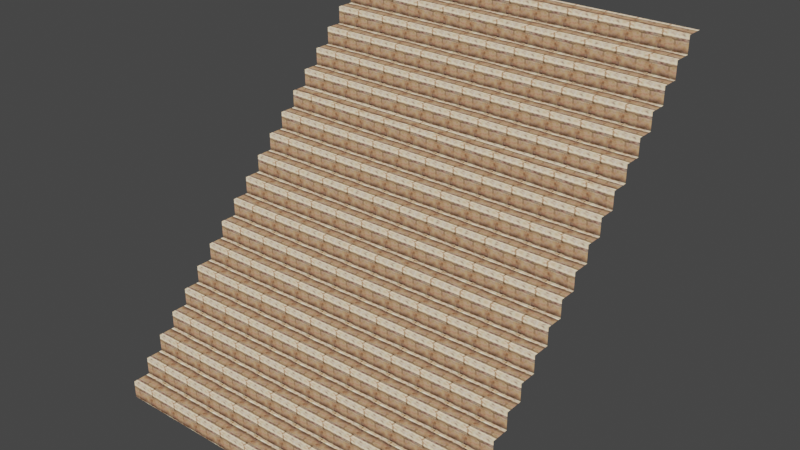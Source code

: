 # Source: WideStairs.blend  (saved by Blender 5.2.44; exported with 4.5.12 LTS)
import bpy
from mathutils import Matrix  # noqa: F401  (used for matrix-valued properties, if any)

bpy.ops.wm.read_factory_settings(use_empty=True)
scene = bpy.context.scene
scene.name = 'Scene'

# ---- collections
col_mrk_nc_k_gmdaikaidan_nja = bpy.data.collections.new('mrk_nc_k_gmdaikaidan.nja'); scene.collection.children.link(col_mrk_nc_k_gmdaikaidan_nja)

# ---- images (referenced by path relative to the original .blend; pixels are not part of the script)
import os
ASSET_DIR = os.environ.get("B2B_ASSET_DIR", "")  # directory of the original .blend (textures are referenced by path, not embedded)
HERE = os.path.dirname(os.path.abspath(__file__))  # packed textures are extracted next to this script under _unpacked/

def load_image(name, relpath, width, height, colorspace="sRGB"):
    """Load a texture the original file referenced (path relative to the .blend, or extracted next to this script)."""
    p = next((c for c in (os.path.join(HERE, relpath), os.path.join(ASSET_DIR, relpath)) if relpath and os.path.exists(c)), "")
    if p:
        img = bpy.data.images.load(p, check_existing=True)
        img.name = name
    else:  # same state as the original file: an image datablock whose file is absent (Cycles renders it pink)
        img = bpy.data.images.new(name, width, height)
        img.source = "FILE"
        img.filepath = "//" + (relpath or name)
    img.colorspace_settings.name = colorspace
    return img
img_mr_032k_pnikaid01 = load_image('mr_032k_pnikaid01', '_unpacked/mr_032k_pnikaid01.65219dfc.png', 32, 32, 'sRGB')

# ---- materials (node trees are filled in below, after node groups)
mat_mrk_nc_k_gmdaikaidan_nja_sa1mdl_0 = bpy.data.materials.new('mrk_nc_k_gmdaikaidan.nja.sa1mdl_0')
mat_mrk_nc_k_gmdaikaidan_nja_sa1mdl_0.use_transparent_shadow = False
mat_mrk_nc_k_gmdaikaidan_nja_sa1mdl_0.preview_render_type = 'FLAT'
mat_mrk_nc_k_gmdaikaidan_nja_sa1mdl_0.diffuse_color = (0.698, 0.698, 0.698, 1.0)
mat_mrk_nc_k_gmdaikaidan_nja_sa1mdl_0.roughness = 0.9569

# ---- node groups
ng_widestairsnode = bpy.data.node_groups.new('WideStairsNode', 'GeometryNodeTree')
_s = ng_widestairsnode.interface.new_socket(name='Geometry', in_out='OUTPUT', socket_type='NodeSocketGeometry')
_s = ng_widestairsnode.interface.new_socket(name='Geometry', in_out='INPUT', socket_type='NodeSocketGeometry')
ng_widestairsnode.interface.new_panel('SET Object Properties')
_s = ng_widestairsnode.interface.new_socket(name='BAMS X Rotation', in_out='INPUT', socket_type='NodeSocketInt')
_s = ng_widestairsnode.interface.new_socket(name='BAMS Y Rotation', in_out='INPUT', socket_type='NodeSocketInt')
_s = ng_widestairsnode.interface.new_socket(name='BAMS Z Rotation', in_out='INPUT', socket_type='NodeSocketInt')
_s = ng_widestairsnode.interface.new_socket(name='Scale X Property', in_out='INPUT', socket_type='NodeSocketFloat')
_s = ng_widestairsnode.interface.new_socket(name='Scale Y Property', in_out='INPUT', socket_type='NodeSocketFloat')
_s = ng_widestairsnode.interface.new_socket(name='Scale Z Property', in_out='INPUT', socket_type='NodeSocketFloat')
ng_widestairsnode.interface.new_panel('Geometry Node Info')
ng_widestairsnode.is_modifier = True
# nodes of 'WideStairsNode' reference scene objects; filled in after objects exist

# ---- material node trees
mat_mrk_nc_k_gmdaikaidan_nja_sa1mdl_0.use_nodes = True; mat_mrk_nc_k_gmdaikaidan_nja_sa1mdl_0.node_tree.nodes.clear()
_N = mat_mrk_nc_k_gmdaikaidan_nja_sa1mdl_0.node_tree.nodes; _L = mat_mrk_nc_k_gmdaikaidan_nja_sa1mdl_0.node_tree.links
n0 = _N.new('ShaderNodeTexImage'); n0.name = 'SAIO Texture'; n0.location = (-40, 319)
n0.label = 'SAIO Texture'
n0.image = img_mr_032k_pnikaid01
n1 = _N.new('ShaderNodeOutputMaterial'); n1.name = 'SAIO Output'; n1.location = (720, 360)
n1.label = 'SAIO Output'
_L.new(n0.outputs[0], n1.inputs[0])
n1.is_active_output = True

# ---- world
world_world = bpy.data.worlds.new('World'); scene.world = world_world
world_world.use_nodes = True; world_world.node_tree.nodes.clear()
_N = world_world.node_tree.nodes; _L = world_world.node_tree.links
n0 = _N.new('ShaderNodeOutputWorld'); n0.name = 'World Output'; n0.location = (300, 300)
n1 = _N.new('ShaderNodeBackground'); n1.name = 'Background'; n1.location = (10, 300)
n1.inputs[0].default_value = (0.05088, 0.05088, 0.05088, 1.0)
_L.new(n1.outputs[0], n0.inputs[0])
n0.is_active_output = True
world_world.color = (0.05088, 0.05088, 0.05088)
world_world.use_sun_shadow = False
world_world.sun_shadow_jitter_overblur = 0.0

# ---- meshes
me_widestairs = bpy.data.meshes.new('WideStairs')
me_widestairs.from_pydata([], [], [])
me_widestairs.update()
me_attach_00130118 = bpy.data.meshes.new('attach_00130118')
me_attach_00130118.from_pydata([(52.0, -40.0, 10.0), (-52.0, -40.0, 10.0), (52.0, -40.0, 15.0), (-52.0, -40.0, 15.0), (-52.0, -35.0, 15.0), (52.0, -35.0, 15.0), (52.0, 10.0, 65.0), (-52.0, 10.0, 65.0), (-52.0, 10.0, 60.0), (52.0, 10.0, 60.0), (52.0, 15.0, 65.0), (-52.0, 15.0, 65.0), (-52.0, 5.0, 60.0), (52.0, 5.0, 60.0), (-52.0, 15.0, 70.0), (52.0, 15.0, 70.0), (52.0, 20.0, 70.0), (-52.0, 20.0, 70.0), (-52.0, 5.0, 55.0), (52.0, 5.0, 55.0), (52.0, 25.05, 75.0), (-52.0, 25.05, 75.0), (-52.0, 20.0, 75.0), (52.0, 20.0, 75.0), (-52.0, 0.0, 55.0), (52.0, 0.0, 55.0), (52.0, 25.05, 80.0), (-52.0, 25.05, 80.0), (-52.0, 0.0, 50.0), (52.0, 0.0, 50.0), (52.0, 30.0, 80.0), (-52.0, 30.0, 80.0), (-52.0, -5.0, 50.0), (52.0, -5.0, 50.0), (52.0, 40.0, 90.0), (-52.0, 40.0, 90.0), (-52.0, 35.0, 90.0), (52.0, 35.0, 90.0), (-52.0, 35.0, 85.0), (52.0, 35.0, 85.0), (52.0, 40.0, 95.0), (-52.0, 40.0, 95.0), (-52.0, 30.0, 85.0), (52.0, 30.0, 85.0), (-52.0, 45.0, 95.0), (52.0, 45.0, 95.0), (-52.0, -5.0, 45.0), (52.0, -5.0, 45.0), (-52.0, 45.0, 100.0), (52.0, 45.0, 100.0), (52.0, -19.95, 35.0), (-52.0, -19.95, 35.0), (-52.0, -19.95, 30.0), (52.0, -19.95, 30.0), (52.0, -15.0, 35.0), (-52.0, -15.0, 35.0), (-52.0, -25.0, 30.0), (52.0, -25.0, 30.0), (52.0, -15.0, 40.0), (-52.0, -15.0, 40.0), (-52.0, -25.0, 25.0), (52.0, -25.0, 25.0), (52.0, -10.0, 40.0), (-52.0, -10.0, 40.0), (-52.0, -30.0, 25.0), (52.0, -30.0, 25.0), (52.0, -10.0, 45.0), (-52.0, -10.0, 45.0), (-52.0, -35.0, 20.0), (52.0, -35.0, 20.0), (-52.0, -30.0, 20.0), (52.0, -30.0, 20.0), (-52.0, -45.0, 10.0), (52.0, -45.0, 10.0), (-52.0, -45.0, 5.0), (52.0, -45.0, 5.0), (-52.0, -50.0, 5.0), (52.0, -50.0, 5.0), (-52.0, -50.0, 0.0), (52.0, -50.0, 0.0), (52.0, 50.0, 100.0), (-52.0, 50.0, 100.0)], [], [(68, 4, 69), (4, 5, 69), (69, 71, 68), (68, 71, 70), (37, 36, 39), (36, 38, 39), (67, 66, 46), (46, 66, 47), (65, 64, 71), (64, 70, 71), (66, 67, 62), (67, 63, 62), (64, 65, 60), (60, 65, 61), (59, 58, 63), (63, 58, 62), (57, 56, 61), (56, 60, 61), (58, 59, 54), (59, 55, 54), (56, 57, 52), (52, 57, 53), (51, 50, 55), (55, 50, 54), (50, 51, 53), (51, 52, 53), (48, 44, 49), (44, 45, 49), (33, 32, 47), (32, 46, 47), (2, 3, 0), (3, 1, 0), (43, 42, 30), (42, 31, 30), (2, 5, 3), (3, 5, 4), (40, 45, 41), (41, 45, 44), (42, 43, 38), (38, 43, 39), (40, 41, 34), (41, 35, 34), (6, 7, 9), (7, 8, 9), (7, 6, 11), (11, 6, 10), (12, 13, 8), (8, 13, 9), (16, 17, 15), (15, 17, 14), (15, 14, 10), (14, 11, 10), (13, 12, 19), (12, 18, 19), (22, 23, 21), (21, 23, 20), (23, 22, 16), (22, 17, 16), (24, 25, 18), (18, 25, 19), (26, 27, 20), (27, 21, 20), (25, 24, 29), (24, 28, 29), (27, 26, 31), (31, 26, 30), (32, 33, 28), (28, 33, 29), (36, 37, 35), (35, 37, 34), (72, 73, 1), (1, 73, 0), (73, 72, 75), (72, 74, 75), (76, 77, 74), (74, 77, 75), (77, 76, 79), (76, 78, 79), (80, 81, 49), (49, 81, 48)])
me_attach_00130118.polygons.foreach_set('use_smooth', [True] * 80)
_uv = me_attach_00130118.uv_layers.new(name='UV')
_uv.uv.foreach_set('vector', [0.1843, 0.01569, 0.1843, 0.8314, 11.81, 0.01569, 0.1843, 0.8314, 11.81, 0.8314, 11.81, 0.01569, 0.1843, 0.01569, 0.1843, 0.9882, 11.81, 0.01569, 11.81, 0.01569, 0.1843, 0.9882, 11.81, 0.9882, 11.81, 0.01569, 0.1843, 0.01569, 11.81, 0.8314, 0.1843, 0.01569, 0.1843, 0.8314, 11.81, 0.8314, 0.1843, 0.01569, 11.81, 0.01569, 0.1843, 0.9882, 0.1843, 0.9882, 11.81, 0.01569, 11.81, 0.9882, 11.81, 0.01569, 0.1843, 0.01569, 11.81, 0.8314, 0.1843, 0.01569, 0.1843, 0.8314, 11.81, 0.8314, 11.81, 0.01569, 0.1843, 0.01569, 11.81, 0.8314, 0.1843, 0.01569, 0.1843, 0.8314, 11.81, 0.8314, 11.81, 0.01569, 0.1843, 0.01569, 11.81, 0.9882, 11.81, 0.9882, 0.1843, 0.01569, 0.1843, 0.9882, 11.81, 0.01569, 0.1843, 0.01569, 11.81, 0.9882, 11.81, 0.9882, 0.1843, 0.01569, 0.1843, 0.9882, 11.81, 0.01569, 0.1843, 0.01569, 11.81, 0.8314, 0.1843, 0.01569, 0.1843, 0.8314, 11.81, 0.8314, 11.81, 0.01569, 0.1843, 0.01569, 11.81, 0.8314, 0.1843, 0.01569, 0.1843, 0.8314, 11.81, 0.8314, 11.81, 0.01569, 0.1843, 0.01569, 11.81, 0.9882, 11.81, 0.9882, 0.1843, 0.01569, 0.1843, 0.9882, 11.81, 0.01569, 0.1843, 0.01569, 11.81, 0.9882, 11.81, 0.9882, 0.1843, 0.01569, 0.1843, 0.9882, 11.81, 0.01569, 0.1843, 0.01569, 11.81, 0.8314, 0.1843, 0.01569, 0.1843, 0.8314, 11.81, 0.8314, 0.1843, 0.01569, 0.1843, 0.8314, 11.81, 0.01569, 0.1843, 0.8314, 11.81, 0.8314, 11.81, 0.01569, 11.81, 0.01569, 0.1843, 0.01569, 11.81, 0.8314, 0.1843, 0.01569, 0.1843, 0.8314, 11.81, 0.8314, 11.81, 0.01569, 0.1843, 0.01569, 11.81, 0.8314, 0.1843, 0.01569, 0.1843, 0.8314, 11.81, 0.8314, 11.81, 0.01569, 0.1843, 0.01569, 11.81, 0.8314, 0.1843, 0.01569, 0.1843, 0.8314, 11.81, 0.8314, 0.1843, 0.01569, 0.1843, 0.9882, 11.81, 0.01569, 11.81, 0.01569, 0.1843, 0.9882, 11.81, 0.9882, 11.81, 0.01569, 11.81, 0.9882, 0.1843, 0.01569, 0.1843, 0.01569, 11.81, 0.9882, 0.1843, 0.9882, 0.1843, 0.01569, 11.81, 0.01569, 0.1843, 0.9882, 0.1843, 0.9882, 11.81, 0.01569, 11.81, 0.9882, 0.1843, 0.01569, 11.81, 0.01569, 0.1843, 0.8314, 11.81, 0.01569, 11.81, 0.8314, 0.1843, 0.8314, 11.81, 0.01569, 0.1843, 0.01569, 11.81, 0.8314, 0.1843, 0.01569, 0.1843, 0.8314, 11.81, 0.8314, 11.81, 0.01569, 0.1843, 0.01569, 11.81, 0.9882, 11.81, 0.9882, 0.1843, 0.01569, 0.1843, 0.9882, 11.81, 0.01569, 0.1843, 0.01569, 11.81, 0.9882, 11.81, 0.9882, 0.1843, 0.01569, 0.1843, 0.9882, 11.81, 0.01569, 0.1843, 0.01569, 11.81, 0.9882, 11.81, 0.9882, 0.1843, 0.01569, 0.1843, 0.9882, 0.1843, 0.01569, 11.81, 0.01569, 0.1843, 0.8314, 11.81, 0.01569, 11.81, 0.8314, 0.1843, 0.8314, 11.81, 0.01569, 0.1843, 0.01569, 11.81, 0.8314, 0.1843, 0.01569, 0.1843, 0.8314, 11.81, 0.8314, 11.81, 0.01569, 0.1843, 0.01569, 11.81, 0.9882, 11.81, 0.9882, 0.1843, 0.01569, 0.1843, 0.9882, 11.81, 0.01569, 0.1843, 0.01569, 11.81, 0.8314, 0.1843, 0.01569, 0.1843, 0.8314, 11.81, 0.8314, 11.81, 0.01569, 0.1843, 0.01569, 11.81, 0.9882, 11.81, 0.9882, 0.1843, 0.01569, 0.1843, 0.9882, 11.81, 0.01569, 0.1843, 0.01569, 11.81, 0.8314, 0.1843, 0.01569, 0.1843, 0.8314, 11.81, 0.8314, 0.1843, 0.01569, 11.81, 0.01569, 0.1843, 0.8314, 11.81, 0.01569, 11.81, 0.8314, 0.1843, 0.8314, 11.81, 0.01569, 0.1843, 0.01569, 11.81, 0.9882, 11.81, 0.9882, 0.1843, 0.01569, 0.1843, 0.9882, 11.81, 0.01569, 0.1843, 0.01569, 11.81, 0.9882, 11.81, 0.9882, 0.1843, 0.01569, 0.1843, 0.9882, 11.81, 0.01569, 0.1843, 0.01569, 11.81, 0.9882, 11.81, 0.9882, 0.1843, 0.01569, 0.1843, 0.9882, 11.81, 0.01569, 0.1843, 0.01569, 11.81, 0.9882, 11.81, 0.9882, 0.1843, 0.01569, 0.1843, 0.9882, 11.81, 0.01569, 0.1843, 0.01569, 11.81, 0.8314, 0.1843, 0.01569, 0.1843, 0.8314, 11.81, 0.8314, 11.81, 0.01569, 0.1843, 0.01569, 11.81, 0.9882, 11.81, 0.9882, 0.1843, 0.01569, 0.1843, 0.9882, 11.81, 0.01569, 0.1843, 0.01569, 11.81, 0.8314, 0.1843, 0.01569, 0.1843, 0.8314, 11.81, 0.8314, 0.1843, 0.01569, 11.81, 0.01569, 0.1843, 0.9882, 0.1843, 0.9882, 11.81, 0.01569, 11.81, 0.9882])
_ca = me_attach_00130118.color_attributes.new('Color', 'FLOAT_COLOR', 'CORNER')
_ca.data.foreach_set('color', [0.3005, 0.3372, 0.3613, 1.0, 0.09084, 0.15, 0.1441, 1.0, 0.3005, 0.3372, 0.3613, 1.0, 0.09084, 0.15, 0.1441, 1.0, 0.09084, 0.15, 0.1441, 1.0, 0.3005, 0.3372, 0.3613, 1.0, 1.0, 1.0, 1.0, 1.0, 1.0, 1.0, 1.0, 1.0, 1.0, 1.0, 1.0, 1.0, 1.0, 1.0, 1.0, 1.0, 1.0, 1.0, 1.0, 1.0, 1.0, 1.0, 1.0, 1.0, 0.3005, 0.3372, 0.3613, 1.0, 0.3005, 0.3372, 0.3613, 1.0, 0.09084, 0.15, 0.1441, 1.0, 0.3005, 0.3372, 0.3613, 1.0, 0.09084, 0.15, 0.1441, 1.0, 0.09084, 0.15, 0.1441, 1.0, 1.0, 1.0, 1.0, 1.0, 1.0, 1.0, 1.0, 1.0, 1.0, 1.0, 1.0, 1.0, 1.0, 1.0, 1.0, 1.0, 1.0, 1.0, 1.0, 1.0, 1.0, 1.0, 1.0, 1.0, 0.3005, 0.3372, 0.3613, 1.0, 0.3005, 0.3372, 0.3613, 1.0, 0.09084, 0.15, 0.1441, 1.0, 0.3005, 0.3372, 0.3613, 1.0, 0.09084, 0.15, 0.1441, 1.0, 0.09084, 0.15, 0.1441, 1.0, 0.3005, 0.3372, 0.3613, 1.0, 0.3005, 0.3372, 0.3613, 1.0, 0.09084, 0.15, 0.1441, 1.0, 0.3005, 0.3372, 0.3613, 1.0, 0.09084, 0.15, 0.1441, 1.0, 0.09084, 0.15, 0.1441, 1.0, 1.0, 1.0, 1.0, 1.0, 1.0, 1.0, 1.0, 1.0, 1.0, 1.0, 1.0, 1.0, 1.0, 1.0, 1.0, 1.0, 1.0, 1.0, 1.0, 1.0, 1.0, 1.0, 1.0, 1.0, 1.0, 1.0, 1.0, 1.0, 1.0, 1.0, 1.0, 1.0, 1.0, 1.0, 1.0, 1.0, 1.0, 1.0, 1.0, 1.0, 1.0, 1.0, 1.0, 1.0, 1.0, 1.0, 1.0, 1.0, 0.3005, 0.3372, 0.3613, 1.0, 0.3005, 0.3372, 0.3613, 1.0, 0.09084, 0.15, 0.1441, 1.0, 0.3005, 0.3372, 0.3613, 1.0, 0.09084, 0.15, 0.1441, 1.0, 0.09084, 0.15, 0.1441, 1.0, 0.3005, 0.3372, 0.3613, 1.0, 0.3005, 0.3372, 0.3613, 1.0, 0.09084, 0.15, 0.1441, 1.0, 0.3005, 0.3372, 0.3613, 1.0, 0.09084, 0.15, 0.1441, 1.0, 0.09084, 0.15, 0.1441, 1.0, 1.0, 1.0, 1.0, 1.0, 1.0, 1.0, 1.0, 1.0, 1.0, 1.0, 1.0, 1.0, 1.0, 1.0, 1.0, 1.0, 1.0, 1.0, 1.0, 1.0, 1.0, 1.0, 1.0, 1.0, 1.0, 1.0, 1.0, 1.0, 1.0, 1.0, 1.0, 1.0, 1.0, 1.0, 1.0, 1.0, 1.0, 1.0, 1.0, 1.0, 1.0, 1.0, 1.0, 1.0, 1.0, 1.0, 1.0, 1.0, 0.3005, 0.3372, 0.3613, 1.0, 0.3005, 0.3372, 0.3613, 1.0, 0.09084, 0.15, 0.1441, 1.0, 0.3005, 0.3372, 0.3613, 1.0, 0.09084, 0.15, 0.1441, 1.0, 0.09084, 0.15, 0.1441, 1.0, 0.3005, 0.3372, 0.3613, 1.0, 0.09084, 0.15, 0.1441, 1.0, 0.3005, 0.3372, 0.3613, 1.0, 0.09084, 0.15, 0.1441, 1.0, 0.09084, 0.15, 0.1441, 1.0, 0.3005, 0.3372, 0.3613, 1.0, 0.3005, 0.3372, 0.3613, 1.0, 0.3005, 0.3372, 0.3613, 1.0, 0.09084, 0.15, 0.1441, 1.0, 0.3005, 0.3372, 0.3613, 1.0, 0.09084, 0.15, 0.1441, 1.0, 0.09084, 0.15, 0.1441, 1.0, 0.3005, 0.3372, 0.3613, 1.0, 0.3005, 0.3372, 0.3613, 1.0, 0.09084, 0.15, 0.1441, 1.0, 0.3005, 0.3372, 0.3613, 1.0, 0.09084, 0.15, 0.1441, 1.0, 0.09084, 0.15, 0.1441, 1.0, 0.3005, 0.3372, 0.3613, 1.0, 0.3005, 0.3372, 0.3613, 1.0, 0.09084, 0.15, 0.1441, 1.0, 0.3005, 0.3372, 0.3613, 1.0, 0.09084, 0.15, 0.1441, 1.0, 0.09084, 0.15, 0.1441, 1.0, 1.0, 1.0, 1.0, 1.0, 1.0, 1.0, 1.0, 1.0, 1.0, 1.0, 1.0, 1.0, 1.0, 1.0, 1.0, 1.0, 1.0, 1.0, 1.0, 1.0, 1.0, 1.0, 1.0, 1.0, 1.0, 1.0, 1.0, 1.0, 1.0, 1.0, 1.0, 1.0, 1.0, 1.0, 1.0, 1.0, 1.0, 1.0, 1.0, 1.0, 1.0, 1.0, 1.0, 1.0, 1.0, 1.0, 1.0, 1.0, 1.0, 1.0, 1.0, 1.0, 1.0, 1.0, 1.0, 1.0, 1.0, 1.0, 1.0, 1.0, 1.0, 1.0, 1.0, 1.0, 1.0, 1.0, 1.0, 1.0, 1.0, 1.0, 1.0, 1.0, 0.3005, 0.3372, 0.3613, 1.0, 0.3005, 0.3372, 0.3613, 1.0, 0.09084, 0.15, 0.1441, 1.0, 0.3005, 0.3372, 0.3613, 1.0, 0.09084, 0.15, 0.1441, 1.0, 0.09084, 0.15, 0.1441, 1.0, 0.3005, 0.3372, 0.3613, 1.0, 0.3005, 0.3372, 0.3613, 1.0, 0.09084, 0.15, 0.1441, 1.0, 0.3005, 0.3372, 0.3613, 1.0, 0.09084, 0.15, 0.1441, 1.0, 0.09084, 0.15, 0.1441, 1.0, 1.0, 1.0, 1.0, 1.0, 1.0, 1.0, 1.0, 1.0, 1.0, 1.0, 1.0, 1.0, 1.0, 1.0, 1.0, 1.0, 1.0, 1.0, 1.0, 1.0, 1.0, 1.0, 1.0, 1.0, 1.0, 1.0, 1.0, 1.0, 1.0, 1.0, 1.0, 1.0, 1.0, 1.0, 1.0, 1.0, 1.0, 1.0, 1.0, 1.0, 1.0, 1.0, 1.0, 1.0, 1.0, 1.0, 1.0, 1.0, 1.0, 1.0, 1.0, 1.0, 1.0, 1.0, 1.0, 1.0, 1.0, 1.0, 1.0, 1.0, 1.0, 1.0, 1.0, 1.0, 1.0, 1.0, 1.0, 1.0, 1.0, 1.0, 1.0, 1.0, 0.3005, 0.3372, 0.3613, 1.0, 0.3005, 0.3372, 0.3613, 1.0, 0.09084, 0.15, 0.1441, 1.0, 0.3005, 0.3372, 0.3613, 1.0, 0.09084, 0.15, 0.1441, 1.0, 0.09084, 0.15, 0.1441, 1.0, 0.3005, 0.3372, 0.3613, 1.0, 0.3005, 0.3372, 0.3613, 1.0, 0.09084, 0.15, 0.1441, 1.0, 0.3005, 0.3372, 0.3613, 1.0, 0.09084, 0.15, 0.1441, 1.0, 0.09084, 0.15, 0.1441, 1.0, 1.0, 1.0, 1.0, 1.0, 1.0, 1.0, 1.0, 1.0, 1.0, 1.0, 1.0, 1.0, 1.0, 1.0, 1.0, 1.0, 1.0, 1.0, 1.0, 1.0, 1.0, 1.0, 1.0, 1.0, 0.3005, 0.3372, 0.3613, 1.0, 0.3005, 0.3372, 0.3613, 1.0, 0.09084, 0.15, 0.1441, 1.0, 0.3005, 0.3372, 0.3613, 1.0, 0.09084, 0.15, 0.1441, 1.0, 0.09084, 0.15, 0.1441, 1.0, 1.0, 1.0, 1.0, 1.0, 1.0, 1.0, 1.0, 1.0, 1.0, 1.0, 1.0, 1.0, 1.0, 1.0, 1.0, 1.0, 1.0, 1.0, 1.0, 1.0, 1.0, 1.0, 1.0, 1.0, 0.3005, 0.3372, 0.3613, 1.0, 0.3005, 0.3372, 0.3613, 1.0, 0.09084, 0.15, 0.1441, 1.0, 0.3005, 0.3372, 0.3613, 1.0, 0.09084, 0.15, 0.1441, 1.0, 0.09084, 0.15, 0.1441, 1.0, 0.3005, 0.3372, 0.3613, 1.0, 0.3005, 0.3372, 0.3613, 1.0, 0.09084, 0.15, 0.1441, 1.0, 0.3005, 0.3372, 0.3613, 1.0, 0.09084, 0.15, 0.1441, 1.0, 0.09084, 0.15, 0.1441, 1.0, 1.0, 1.0, 1.0, 1.0, 1.0, 1.0, 1.0, 1.0, 1.0, 1.0, 1.0, 1.0, 1.0, 1.0, 1.0, 1.0, 1.0, 1.0, 1.0, 1.0, 1.0, 1.0, 1.0, 1.0, 1.0, 1.0, 1.0, 1.0, 1.0, 1.0, 1.0, 1.0, 1.0, 1.0, 1.0, 1.0, 1.0, 1.0, 1.0, 1.0, 1.0, 1.0, 1.0, 1.0, 1.0, 1.0, 1.0, 1.0, 1.0, 1.0, 1.0, 1.0, 1.0, 1.0, 1.0, 1.0, 1.0, 1.0, 1.0, 1.0, 1.0, 1.0, 1.0, 1.0, 1.0, 1.0, 1.0, 1.0, 1.0, 1.0, 1.0, 1.0, 1.0, 1.0, 1.0, 1.0, 1.0, 1.0, 1.0, 1.0, 1.0, 1.0, 1.0, 1.0, 1.0, 1.0, 1.0, 1.0, 1.0, 1.0, 1.0, 1.0, 1.0, 1.0, 1.0, 1.0, 0.3005, 0.3372, 0.3613, 1.0, 0.3005, 0.3372, 0.3613, 1.0, 0.09084, 0.15, 0.1441, 1.0, 0.3005, 0.3372, 0.3613, 1.0, 0.09084, 0.15, 0.1441, 1.0, 0.09084, 0.15, 0.1441, 1.0, 1.0, 1.0, 1.0, 1.0, 1.0, 1.0, 1.0, 1.0, 1.0, 1.0, 1.0, 1.0, 1.0, 1.0, 1.0, 1.0, 1.0, 1.0, 1.0, 1.0, 1.0, 1.0, 1.0, 1.0, 0.3005, 0.3372, 0.3613, 1.0, 0.3005, 0.3372, 0.3613, 1.0, 0.09084, 0.15, 0.1441, 1.0, 0.3005, 0.3372, 0.3613, 1.0, 0.09084, 0.15, 0.1441, 1.0, 0.09084, 0.15, 0.1441, 1.0, 1.0, 1.0, 1.0, 1.0, 1.0, 1.0, 1.0, 1.0, 1.0, 1.0, 1.0, 1.0, 1.0, 1.0, 1.0, 1.0, 1.0, 1.0, 1.0, 1.0, 1.0, 1.0, 1.0, 1.0])
me_attach_00130118.materials.append(mat_mrk_nc_k_gmdaikaidan_nja_sa1mdl_0)
me_attach_00130118.update()
me_attach_00130118.normals_split_custom_set([tuple(v) for v in zip(*[iter([0.0, -0.7071, 0.7071, 0.0, -0.7071, 0.7071, 0.0, -0.7071, 0.7071, 0.0, -0.7071, 0.7071, 0.0, -0.7071, 0.7071, 0.0, -0.7071, 0.7071, 0.0, -0.7071, 0.7071, 0.0, -0.7071, 0.7071, 0.0, -0.7071, 0.7071, 0.0, -0.7071, 0.7071, 0.0, -0.7071, 0.7071, 0.0, -0.7071, 0.7071, 0.0, -0.7071, 0.7071, 0.0, -0.7071, 0.7071, 0.0, -0.7071, 0.7071, 0.0, -0.7071, 0.7071, 0.0, -0.7071, 0.7071, 0.0, -0.7071, 0.7071, 0.0, -0.7071, 0.7071, 0.0, -0.7071, 0.7071, 0.0, -0.7071, 0.7071, 0.0, -0.7071, 0.7071, 0.0, -0.7071, 0.7071, 0.0, -0.7071, 0.7071, 0.0, -0.7071, 0.7071, 0.0, -0.7071, 0.7071, 0.0, -0.7071, 0.7071, 0.0, -0.7071, 0.7071, 0.0, -0.7071, 0.7071, 0.0, -0.7071, 0.7071, 0.0, -0.7071, 0.7071, 0.0, -0.7071, 0.7071, 0.0, -0.7071, 0.7071, 0.0, -0.7071, 0.7071, 0.0, -0.7071, 0.7071, 0.0, -0.7071, 0.7071, 0.0, -0.7071, 0.7071, 0.0, -0.7071, 0.7071, 0.0, -0.7071, 0.7071, 0.0, -0.7071, 0.7071, 0.0, -0.7071, 0.7071, 0.0, -0.7071, 0.7071, 0.0, -0.7071, 0.7071, 0.0, -0.7071, 0.7071, 0.0, -0.7071, 0.7071, 0.0, -0.7071, 0.7071, 0.0, -0.7071, 0.7071, 0.0, -0.7071, 0.7071, 0.0, -0.7071, 0.7071, 0.0, -0.7071, 0.7071, 0.0, -0.7071, 0.7071, 0.0, -0.7071, 0.7071, 0.0, -0.7071, 0.7071, 0.0, -0.7071, 0.7071, 0.0, -0.7071, 0.7071, 0.0, -0.7071, 0.7071, 0.0, -0.7071, 0.7071, 0.0, -0.7071, 0.7071, 0.0, -0.7071, 0.7071, 0.0, -0.7071, 0.7071, 0.0, -0.7071, 0.7071, 0.0, -0.7071, 0.7071, 0.0, -0.7071, 0.7071, 0.0, -0.7071, 0.7071, 0.0, -0.7071, 0.7071, 0.0, -0.7071, 0.7071, 0.0, -0.7071, 0.7071, 0.0, -0.7071, 0.7071, 0.0, -0.7071, 0.7071, 0.0, -0.7071, 0.7071, 0.0, -0.7071, 0.7071, 0.0, -0.7071, 0.7071, 0.0, -0.7071, 0.7071, 0.0, -0.7071, 0.7071, 0.0, -0.7071, 0.7071, 0.0, -0.7071, 0.7071, 0.0, -0.7071, 0.7071, 0.0, -0.7071, 0.7071, 0.0, -0.7071, 0.7071, 0.0, -0.7071, 0.7071, 0.0, -0.7071, 0.7071, 0.0, -0.7071, 0.7071, 0.0, -0.7071, 0.7071, 0.0, -0.7071, 0.7071, 0.0, -0.7071, 0.7071, 0.0, -0.7071, 0.7071, 0.0, -0.7071, 0.7071, 0.0, -0.7071, 0.7071, 0.0, -0.7071, 0.7071, 0.0, -0.7071, 0.7071, 0.0, -0.7071, 0.7071, 0.0, -0.7071, 0.7071, 0.0, -0.7071, 0.7071, 0.0, -0.7071, 0.7071, 0.0, -0.7071, 0.7071, 0.0, -0.7071, 0.7071, 0.0, -0.7071, 0.7071, 0.0, -0.7071, 0.7071, 0.0, -0.7071, 0.7071, 0.0, -0.7071, 0.7071, 0.0, -0.7071, 0.7071, 0.0, -0.7071, 0.7071, 0.0, -0.7071, 0.7071, 0.0, -0.7071, 0.7071, 0.0, -0.7071, 0.7071, 0.0, -0.7071, 0.7071, 0.0, -0.7071, 0.7071, 0.0, -0.7071, 0.7071, 0.0, -0.7071, 0.7071, 0.0, -0.7071, 0.7071, 0.0, -0.7071, 0.7071, 0.0, -0.7071, 0.7071, 0.0, -0.7071, 0.7071, 0.0, -0.7071, 0.7071, 0.0, -0.7071, 0.7071, 0.0, -0.7071, 0.7071, 0.0, -0.7071, 0.7071, 0.0, -0.7071, 0.7071, 0.0, -0.7071, 0.7071, 0.0, -0.7071, 0.7071, 0.0, -0.7071, 0.7071, 0.0, -0.7071, 0.7071, 0.0, -0.7071, 0.7071, 0.0, -0.7071, 0.7071, 0.0, -0.7071, 0.7071, 0.0, -0.7071, 0.7071, 0.0, -0.7071, 0.7071, 0.0, -0.7071, 0.7071, 0.0, -0.7071, 0.7071, 0.0, -0.7071, 0.7071, 0.0, -0.7071, 0.7071, 0.0, -0.7071, 0.7071, 0.0, -0.7071, 0.7071, 0.0, -0.7071, 0.7071, 0.0, -0.7071, 0.7071, 0.0, -0.7071, 0.7071, 0.0, -0.7071, 0.7071, 0.0, -0.7071, 0.7071, 0.0, -0.7071, 0.7071, 0.0, -0.7071, 0.7071, 0.0, -0.7071, 0.7071, 0.0, -0.7071, 0.7071, 0.0, -0.7071, 0.7071, 0.0, -0.7071, 0.7071, 0.0, -0.7071, 0.7071, 0.0, -0.7071, 0.7071, 0.0, -0.7071, 0.7071, 0.0, -0.7071, 0.7071, 0.0, -0.7071, 0.7071, 0.0, -0.7071, 0.7071, 0.0, -0.7071, 0.7071, 0.0, -0.7071, 0.7071, 0.0, -0.7071, 0.7071, 0.0, -0.7071, 0.7071, 0.0, -0.7071, 0.7071, 0.0, -0.7071, 0.7071, 0.0, -0.7071, 0.7071, 0.0, -0.7071, 0.7071, 0.0, -0.7071, 0.7071, 0.0, -0.7071, 0.7071, 0.0, -0.7071, 0.7071, 0.0, -0.7071, 0.7071, 0.0, -0.7071, 0.7071, 0.0, -0.7071, 0.7071, 0.0, -0.7071, 0.7071, 0.0, -0.7071, 0.7071, 0.0, -0.7071, 0.7071, 0.0, -0.7071, 0.7071, 0.0, -0.7071, 0.7071, 0.0, -0.7071, 0.7071, 0.0, -0.7071, 0.7071, 0.0, -0.7071, 0.7071, 0.0, -0.7071, 0.7071, 0.0, -0.7071, 0.7071, 0.0, -0.7071, 0.7071, 0.0, -0.7071, 0.7071, 0.0, -0.7071, 0.7071, 0.0, -0.7071, 0.7071, 0.0, -0.7071, 0.7071, 0.0, -0.7071, 0.7071, 0.0, -0.7071, 0.7071, 0.0, -0.7071, 0.7071, 0.0, -0.7071, 0.7071, 0.0, -0.7071, 0.7071, 0.0, -0.7071, 0.7071, 0.0, -0.7071, 0.7071, 0.0, -0.7071, 0.7071, 0.0, -0.7071, 0.7071, 0.0, -0.7071, 0.7071, 0.0, -0.7071, 0.7071, 0.0, -0.7071, 0.7071, 0.0, -0.7071, 0.7071, 0.0, -0.7071, 0.7071, 0.0, -0.7071, 0.7071, 0.0, -0.7071, 0.7071, 0.0, -0.7071, 0.7071, 0.0, -0.7071, 0.7071, 0.0, -0.7071, 0.7071, 0.0, -0.7071, 0.7071, 0.0, -0.7071, 0.7071, 0.0, -0.7071, 0.7071, 0.0, -0.7071, 0.7071, 0.0, -0.7071, 0.7071, 0.0, -0.7071, 0.7071, 0.0, -0.7071, 0.7071, 0.0, -0.7071, 0.7071, 0.0, -0.7071, 0.7071, 0.0, -0.7071, 0.7071, 0.0, -0.7071, 0.7071, 0.0, -0.7071, 0.7071, 0.0, -0.7071, 0.7071, 0.0, -0.7071, 0.7071, 0.0, -0.7071, 0.7071, 0.0, -0.7071, 0.7071, 0.0, -0.7071, 0.7071, 0.0, -0.7071, 0.7071, 0.0, -0.7071, 0.7071, 0.0, -0.7071, 0.7071, 0.0, -0.7071, 0.7071, 0.0, -0.7071, 0.7071, 0.0, -0.7071, 0.7071, 0.0, -0.7071, 0.7071, 0.0, -0.7071, 0.7071, 0.0, -0.7071, 0.7071, 0.0, -0.7071, 0.7071, 0.0, -0.7071, 0.7071, 0.0, -0.7071, 0.7071, 0.0, -0.7071, 0.7071, 0.0, -0.7071, 0.7071, 0.0, -0.7071, 0.7071, 0.0, -1.0, 0.0, 0.0, -0.7071, 0.7071, 0.0, -1.0, 0.0, 0.0, -1.0, 0.0, 0.0, 0.0, 1.0, 0.0, 0.0, 1.0, 0.0, -0.7071, 0.7071, 0.0, -0.7071, 0.7071, 0.0, 0.0, 1.0, 0.0, -0.7071, 0.7071])] * 3)])

# ---- objects
ob_widestairs = bpy.data.objects.new('WideStairs', me_widestairs)
ob_object_00130144 = bpy.data.objects.new('object_00130144', me_attach_00130118)
_N = ng_widestairsnode.nodes; _L = ng_widestairsnode.links
n0 = _N.new('NodeGroupOutput'); n0.name = 'Group Output'; n0.location = (-50, -101)
n1 = _N.new('GeometryNodeCollectionInfo'); n1.name = 'Collection Info'; n1.location = (-380, -80)
n1.inputs[0].default_value = col_mrk_nc_k_gmdaikaidan_nja
_L.new(n1.outputs[0], n0.inputs[0])
n0.is_active_output = True

# ---- transforms, parenting, visibility, modifiers, constraints
ob_widestairs.location = (0.0, 0.0, 0.0)
_m = ob_widestairs.modifiers.new('GeometryNodes', 'NODES')
_m.node_group = ng_widestairsnode
ob_object_00130144.location = (0.0, -0.0, 0.0)
ob_object_00130144.empty_display_type = 'ARROWS'

# ---- collection membership
scene.collection.objects.link(ob_widestairs)
col_mrk_nc_k_gmdaikaidan_nja.objects.link(ob_object_00130144)

# ---- scene / render settings (as saved in the file)
scene.frame_start = 1; scene.frame_end = 250; scene.frame_set(1)
scene.render.engine = 'BLENDER_EEVEE_NEXT'
scene.render.bake_bias = 0.0
scene.render.bake_samples = 0
scene.eevee.fast_gi_thickness_far = 0.0
scene.view_settings.view_transform = 'Filmic'
bpy.context.view_layer.update()

# ---- added for rendering (the .blend has no active camera and no usable light): camera, sun
cam_auto = bpy.data.cameras.new('AutoCamera')
cam_auto.lens = 50.0
cam_auto.sensor_width = 36.0
cam_auto.clip_end = 2850.43
ob_auto_camera = bpy.data.objects.new('AutoCamera', cam_auto)
scene.collection.objects.link(ob_auto_camera)
ob_auto_camera.location = (162.418, -194.902, 179.935)
ob_auto_camera.rotation_euler = (1.09748, -7.21219e-08, 0.694738)
scene.camera = ob_auto_camera
light_auto_sun = bpy.data.lights.new('AutoSun', 'SUN')
light_auto_sun.energy = 3.0
light_auto_sun.angle = 0.0523599
ob_auto_sun = bpy.data.objects.new('AutoSun', light_auto_sun)
scene.collection.objects.link(ob_auto_sun)
ob_auto_sun.rotation_euler = (0.872665, 0.174533, 0.523599)
bpy.context.view_layer.update()
